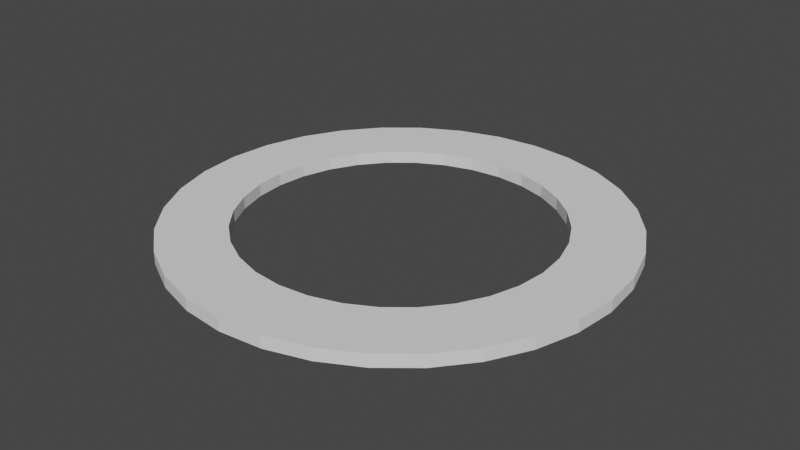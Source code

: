 # Source: indicator.blend  (saved by Blender 2.90.8; exported with 4.5.12 LTS)
import bpy
from mathutils import Matrix  # noqa: F401  (used for matrix-valued properties, if any)

bpy.ops.wm.read_factory_settings(use_empty=True)
scene = bpy.context.scene
scene.name = 'Scene'

# ---- collections
col_collection = bpy.data.collections.new('Collection'); scene.collection.children.link(col_collection)

# ---- world
world_world = bpy.data.worlds.new('World'); scene.world = world_world
world_world.use_nodes = True; world_world.node_tree.nodes.clear()
_N = world_world.node_tree.nodes; _L = world_world.node_tree.links
n0 = _N.new('ShaderNodeOutputWorld'); n0.name = 'World Output'; n0.location = (300, 300)
n1 = _N.new('ShaderNodeBackground'); n1.name = 'Background'; n1.location = (10, 300)
n1.inputs[0].default_value = (0.05088, 0.05088, 0.05088, 1.0)
_L.new(n1.outputs[0], n0.inputs[0])
n0.is_active_output = True
world_world.color = (0.05088, 0.05088, 0.05088)
world_world.use_sun_shadow = False
world_world.sun_shadow_jitter_overblur = 0.0

# ---- meshes
me_cylinder_001 = bpy.data.meshes.new('Cylinder.001')
me_cylinder_001.from_pydata([(0.0, 1.0, -1.0), (0.0, 1.0, 1.0), (0.1951, 0.9808, -1.0), (0.1951, 0.9808, 1.0), (0.3827, 0.9239, -1.0), (0.3827, 0.9239, 1.0), (0.5556, 0.8315, -1.0), (0.5556, 0.8315, 1.0), (0.7071, 0.7071, -1.0), (0.7071, 0.7071, 1.0), (0.8315, 0.5556, -1.0), (0.8315, 0.5556, 1.0), (0.9239, 0.3827, -1.0), (0.9239, 0.3827, 1.0), (0.9808, 0.1951, -1.0), (0.9808, 0.1951, 1.0), (1.0, 7.55e-08, -1.0), (1.0, 7.55e-08, 1.0), (0.9808, -0.1951, -1.0), (0.9808, -0.1951, 1.0), (0.9239, -0.3827, -1.0), (0.9239, -0.3827, 1.0), (0.8315, -0.5556, -1.0), (0.8315, -0.5556, 1.0), (0.7071, -0.7071, -1.0), (0.7071, -0.7071, 1.0), (0.5556, -0.8315, -1.0), (0.5556, -0.8315, 1.0), (0.3827, -0.9239, -1.0), (0.3827, -0.9239, 1.0), (0.1951, -0.9808, -1.0), (0.1951, -0.9808, 1.0), (-3.258e-07, -1.0, -1.0), (-3.258e-07, -1.0, 1.0), (-0.1951, -0.9808, -1.0), (-0.1951, -0.9808, 1.0), (-0.3827, -0.9239, -1.0), (-0.3827, -0.9239, 1.0), (-0.5556, -0.8315, -1.0), (-0.5556, -0.8315, 1.0), (-0.7071, -0.7071, -1.0), (-0.7071, -0.7071, 1.0), (-0.8315, -0.5556, -1.0), (-0.8315, -0.5556, 1.0), (-0.9239, -0.3827, -1.0), (-0.9239, -0.3827, 1.0), (-0.9808, -0.1951, -1.0), (-0.9808, -0.1951, 1.0), (-1.0, 9.656e-07, -1.0), (-1.0, 9.656e-07, 1.0), (-0.9808, 0.1951, -1.0), (-0.9808, 0.1951, 1.0), (-0.9239, 0.3827, -1.0), (-0.9239, 0.3827, 1.0), (-0.8315, 0.5556, -1.0), (-0.8315, 0.5556, 1.0), (-0.7071, 0.7071, -1.0), (-0.7071, 0.7071, 1.0), (-0.5556, 0.8315, -1.0), (-0.5556, 0.8315, 1.0), (-0.3827, 0.9239, -1.0), (-0.3827, 0.9239, 1.0), (-0.1951, 0.9808, -1.0), (-0.1951, 0.9808, 1.0), (-0.6876, 0.1368, 1.0), (-0.6876, 0.1368, -1.0), (-0.6477, 0.2683, 1.0), (-0.6477, 0.2683, -1.0), (0.3895, 0.5829, 1.0), (0.3895, 0.5829, -1.0), (0.2683, 0.6477, 1.0), (0.2683, 0.6477, -1.0), (-0.7011, 6.769e-07, 1.0), (-0.7011, 6.769e-07, -1.0), (0.1368, 0.6876, 1.0), (0.1368, 0.6876, -1.0), (0.5829, 0.3895, 1.0), (0.5829, 0.3895, -1.0), (0.4957, 0.4957, 1.0), (0.4957, 0.4957, -1.0), (0.4957, -0.4957, 1.0), (0.4957, -0.4957, -1.0), (0.3895, -0.5829, 1.0), (0.3895, -0.5829, -1.0), (0.6477, 0.2683, 1.0), (0.6477, 0.2683, -1.0), (-0.1368, -0.6876, 1.0), (-0.1368, -0.6876, -1.0), (-0.6876, -0.1368, 1.0), (-0.6876, -0.1368, -1.0), (-0.3895, 0.5829, 1.0), (-0.3895, 0.5829, -1.0), (-0.2683, -0.6477, 1.0), (-0.2683, -0.6477, -1.0), (0.6477, -0.2683, 1.0), (0.6477, -0.2683, -1.0), (0.6876, -0.1368, 1.0), (0.6876, -0.1368, -1.0), (0.5829, -0.3895, 1.0), (0.5829, -0.3895, -1.0), (0.7011, 5.293e-08, 1.0), (0.7011, 5.293e-08, -1.0), (-0.5829, 0.3895, 1.0), (-0.5829, 0.3895, -1.0), (-0.4957, 0.4957, 1.0), (-0.4957, 0.4957, -1.0), (-0.2683, 0.6477, 1.0), (-0.2683, 0.6477, -1.0), (0.0, 0.7011, 1.0), (0.0, 0.7011, -1.0), (0.1368, -0.6876, 1.0), (0.1368, -0.6876, -1.0), (0.6876, 0.1368, 1.0), (0.6876, 0.1368, -1.0), (0.2683, -0.6477, 1.0), (0.2683, -0.6477, -1.0), (-0.5829, -0.3895, 1.0), (-0.5829, -0.3895, -1.0), (-0.4957, -0.4957, 1.0), (-0.4957, -0.4957, -1.0), (-0.6477, -0.2683, 1.0), (-0.6477, -0.2683, -1.0), (-0.3895, -0.5829, 1.0), (-0.3895, -0.5829, -1.0), (-2.284e-07, -0.7011, 1.0), (-2.284e-07, -0.7011, -1.0), (-0.1368, 0.6876, 1.0), (-0.1368, 0.6876, -1.0)], [], [(0, 1, 3, 2), (2, 3, 5, 4), (4, 5, 7, 6), (6, 7, 9, 8), (8, 9, 11, 10), (10, 11, 13, 12), (12, 13, 15, 14), (14, 15, 17, 16), (16, 17, 19, 18), (18, 19, 21, 20), (20, 21, 23, 22), (22, 23, 25, 24), (24, 25, 27, 26), (26, 27, 29, 28), (28, 29, 31, 30), (30, 31, 33, 32), (32, 33, 35, 34), (34, 35, 37, 36), (36, 37, 39, 38), (38, 39, 41, 40), (40, 41, 43, 42), (42, 43, 45, 44), (44, 45, 47, 46), (46, 47, 49, 48), (48, 49, 51, 50), (50, 51, 53, 52), (52, 53, 55, 54), (54, 55, 57, 56), (56, 57, 59, 58), (58, 59, 61, 60), (3, 1, 63, 61, 59, 57, 55, 53, 51, 49, 72, 64, 66, 102, 104, 90, 106, 126, 108, 74, 70, 68, 78, 76, 84, 112, 100, 17, 15, 13, 11, 9, 7, 5), (60, 61, 63, 62), (62, 63, 1, 0), (0, 2, 4, 6, 8, 10, 12, 14, 16, 101, 113, 85, 77, 79, 69, 71, 75, 109, 127, 107, 91, 105, 103, 67, 65, 73, 48, 50, 52, 54, 56, 58, 60, 62), (100, 101, 97, 96), (98, 99, 81, 80), (94, 95, 99, 98), (72, 73, 65, 64), (84, 85, 113, 112), (112, 113, 101, 100), (78, 79, 77, 76), (126, 127, 109, 108), (124, 125, 87, 86), (66, 67, 103, 102), (110, 111, 125, 124), (106, 107, 127, 126), (68, 69, 79, 78), (92, 93, 123, 122), (17, 100, 96, 94, 98, 80, 82, 114, 110, 124, 86, 92, 122, 118, 116, 120, 88, 72, 49, 47, 45, 43, 41, 39, 37, 35, 33, 31, 29, 27, 25, 23, 21, 19), (70, 71, 69, 68), (80, 81, 83, 82), (104, 105, 91, 90), (64, 65, 67, 66), (122, 123, 119, 118), (82, 83, 115, 114), (116, 117, 121, 120), (108, 109, 75, 74), (76, 77, 85, 84), (88, 89, 73, 72), (96, 97, 95, 94), (86, 87, 93, 92), (90, 91, 107, 106), (74, 75, 71, 70), (120, 121, 89, 88), (114, 115, 111, 110), (102, 103, 105, 104), (118, 119, 117, 116), (48, 73, 89, 121, 117, 119, 123, 93, 87, 125, 111, 115, 83, 81, 99, 95, 97, 101, 16, 18, 20, 22, 24, 26, 28, 30, 32, 34, 36, 38, 40, 42, 44, 46)])
_uv = me_cylinder_001.uv_layers.new(name='UVMap')
_uv.uv.foreach_set('vector', [1.0, 0.5, 1.0, 1.0, 0.9688, 1.0, 0.9688, 0.5, 0.9688, 0.5, 0.9688, 1.0, 0.9375, 1.0, 0.9375, 0.5, 0.9375, 0.5, 0.9375, 1.0, 0.9062, 1.0, 0.9062, 0.5, 0.9062, 0.5, 0.9062, 1.0, 0.875, 1.0, 0.875, 0.5, 0.875, 0.5, 0.875, 1.0, 0.8438, 1.0, 0.8438, 0.5, 0.8438, 0.5, 0.8438, 1.0, 0.8125, 1.0, 0.8125, 0.5, 0.8125, 0.5, 0.8125, 1.0, 0.7812, 1.0, 0.7812, 0.5, 0.7812, 0.5, 0.7812, 1.0, 0.75, 1.0, 0.75, 0.5, 0.75, 0.5, 0.75, 1.0, 0.7188, 1.0, 0.7188, 0.5, 0.7188, 0.5, 0.7188, 1.0, 0.6875, 1.0, 0.6875, 0.5, 0.6875, 0.5, 0.6875, 1.0, 0.6562, 1.0, 0.6562, 0.5, 0.6562, 0.5, 0.6562, 1.0, 0.625, 1.0, 0.625, 0.5, 0.625, 0.5, 0.625, 1.0, 0.5938, 1.0, 0.5938, 0.5, 0.5938, 0.5, 0.5938, 1.0, 0.5625, 1.0, 0.5625, 0.5, 0.5625, 0.5, 0.5625, 1.0, 0.5312, 1.0, 0.5312, 0.5, 0.5312, 0.5, 0.5312, 1.0, 0.5, 1.0, 0.5, 0.5, 0.5, 0.5, 0.5, 1.0, 0.4688, 1.0, 0.4688, 0.5, 0.4688, 0.5, 0.4688, 1.0, 0.4375, 1.0, 0.4375, 0.5, 0.4375, 0.5, 0.4375, 1.0, 0.4062, 1.0, 0.4062, 0.5, 0.4062, 0.5, 0.4062, 1.0, 0.375, 1.0, 0.375, 0.5, 0.375, 0.5, 0.375, 1.0, 0.3438, 1.0, 0.3438, 0.5, 0.3438, 0.5, 0.3438, 1.0, 0.3125, 1.0, 0.3125, 0.5, 0.3125, 0.5, 0.3125, 1.0, 0.2812, 1.0, 0.2812, 0.5, 0.2812, 0.5, 0.2812, 1.0, 0.25, 1.0, 0.25, 0.5, 0.25, 0.5, 0.25, 1.0, 0.2188, 1.0, 0.2188, 0.5, 0.2188, 0.5, 0.2188, 1.0, 0.1875, 1.0, 0.1875, 0.5, 0.1875, 0.5, 0.1875, 1.0, 0.1562, 1.0, 0.1562, 0.5, 0.1562, 0.5, 0.1562, 1.0, 0.125, 1.0, 0.125, 0.5, 0.125, 0.5, 0.125, 1.0, 0.09375, 1.0, 0.09375, 0.5, 0.09375, 0.5, 0.09375, 1.0, 0.0625, 1.0, 0.0625, 0.5, 0.2968, 0.4854, 0.25, 0.49, 0.2032, 0.4854, 0.1582, 0.4717, 0.1167, 0.4496, 0.08029, 0.4197, 0.05045, 0.3833, 0.02827, 0.3418, 0.01461, 0.2968, 0.01, 0.25, 0.08175, 0.25, 0.08498, 0.2828, 0.09455, 0.3144, 0.1101, 0.3435, 0.131, 0.369, 0.1565, 0.3899, 0.1856, 0.4054, 0.2172, 0.415, 0.25, 0.4183, 0.2828, 0.415, 0.3144, 0.4054, 0.3435, 0.3899, 0.369, 0.369, 0.3899, 0.3435, 0.4054, 0.3144, 0.415, 0.2828, 0.4183, 0.25, 0.49, 0.25, 0.4854, 0.2968, 0.4717, 0.3418, 0.4496, 0.3833, 0.4197, 0.4197, 0.3833, 0.4496, 0.3418, 0.4717, 0.0625, 0.5, 0.0625, 1.0, 0.03125, 1.0, 0.03125, 0.5, 0.03125, 0.5, 0.03125, 1.0, 0.0, 1.0, 0.0, 0.5, 0.75, 0.49, 0.7968, 0.4854, 0.8418, 0.4717, 0.8833, 0.4496, 0.9197, 0.4197, 0.9496, 0.3833, 0.9717, 0.3418, 0.9854, 0.2968, 0.99, 0.25, 0.9183, 0.25, 0.915, 0.2828, 0.9054, 0.3144, 0.8899, 0.3435, 0.869, 0.369, 0.8435, 0.3899, 0.8144, 0.4054, 0.7828, 0.415, 0.75, 0.4183, 0.7172, 0.415, 0.6856, 0.4054, 0.6565, 0.3899, 0.631, 0.369, 0.6101, 0.3435, 0.5946, 0.3144, 0.585, 0.2828, 0.5817, 0.25, 0.51, 0.25, 0.5146, 0.2968, 0.5283, 0.3418, 0.5504, 0.3833, 0.5803, 0.4197, 0.6167, 0.4496, 0.6582, 0.4717, 0.7032, 0.4854, 0.75, 0.74, 0.75, 0.76, 0.7188, 0.76, 0.7188, 0.74, 0.6562, 0.74, 0.6562, 0.76, 0.625, 0.76, 0.625, 0.74, 0.6875, 0.74, 0.6875, 0.76, 0.6562, 0.76, 0.6562, 0.74, 0.25, 0.74, 0.25, 0.76, 0.2188, 0.76, 0.2188, 0.74, 0.8125, 0.74, 0.8125, 0.76, 0.7812, 0.76, 0.7813, 0.74, 0.7813, 0.74, 0.7812, 0.76, 0.75, 0.76, 0.75, 0.74, 0.875, 0.74, 0.875, 0.76, 0.8438, 0.76, 0.8438, 0.74, 0.03125, 0.74, 0.03125, 0.76, 0.0, 0.76, 0.0, 0.74, 0.5, 0.74, 0.5, 0.76, 0.4688, 0.76, 0.4688, 0.74, 0.1875, 0.74, 0.1875, 0.76, 0.1562, 0.76, 0.1562, 0.74, 0.5312, 0.74, 0.5312, 0.76, 0.5, 0.76, 0.5, 0.74, 0.0625, 0.74, 0.0625, 0.76, 0.03125, 0.76, 0.03125, 0.74, 0.9062, 0.74, 0.9062, 0.76, 0.875, 0.76, 0.875, 0.74, 0.4375, 0.74, 0.4375, 0.76, 0.4062, 0.76, 0.4062, 0.74, 0.49, 0.25, 0.4183, 0.25, 0.415, 0.2172, 0.4054, 0.1856, 0.3899, 0.1565, 0.369, 0.131, 0.3435, 0.1101, 0.3144, 0.09455, 0.2828, 0.08498, 0.25, 0.08175, 0.2172, 0.08498, 0.1856, 0.09455, 0.1565, 0.1101, 0.131, 0.131, 0.1101, 0.1565, 0.09455, 0.1856, 0.08498, 0.2172, 0.08175, 0.25, 0.01, 0.25, 0.01461, 0.2032, 0.02827, 0.1582, 0.05045, 0.1167, 0.08029, 0.08029, 0.1167, 0.05045, 0.1582, 0.02827, 0.2032, 0.01461, 0.25, 0.01, 0.2968, 0.01461, 0.3418, 0.02827, 0.3833, 0.05045, 0.4197, 0.08029, 0.4496, 0.1167, 0.4717, 0.1582, 0.4854, 0.2032, 0.9375, 0.74, 0.9375, 0.76, 0.9062, 0.76, 0.9062, 0.74, 0.625, 0.74, 0.625, 0.76, 0.5938, 0.76, 0.5938, 0.74, 0.125, 0.74, 0.125, 0.76, 0.09375, 0.76, 0.09375, 0.74, 0.2188, 0.74, 0.2188, 0.76, 0.1875, 0.76, 0.1875, 0.74, 0.4062, 0.74, 0.4062, 0.76, 0.375, 0.76, 0.375, 0.74, 0.5938, 0.74, 0.5938, 0.76, 0.5625, 0.76, 0.5625, 0.74, 0.3438, 0.74, 0.3438, 0.76, 0.3125, 0.76, 0.3125, 0.74, 1.0, 0.74, 1.0, 0.76, 0.9688, 0.76, 0.9688, 0.74, 0.8438, 0.74, 0.8438, 0.76, 0.8125, 0.76, 0.8125, 0.74, 0.2812, 0.74, 0.2812, 0.76, 0.25, 0.76, 0.25, 0.74, 0.7188, 0.74, 0.7188, 0.76, 0.6875, 0.76, 0.6875, 0.74, 0.4688, 0.74, 0.4688, 0.76, 0.4375, 0.76, 0.4375, 0.74, 0.09375, 0.74, 0.09375, 0.76, 0.0625, 0.76, 0.0625, 0.74, 0.9688, 0.74, 0.9688, 0.76, 0.9375, 0.76, 0.9375, 0.74, 0.3125, 0.74, 0.3125, 0.76, 0.2812, 0.76, 0.2812, 0.74, 0.5625, 0.74, 0.5625, 0.76, 0.5312, 0.76, 0.5312, 0.74, 0.1562, 0.74, 0.1562, 0.76, 0.125, 0.76, 0.125, 0.74, 0.375, 0.74, 0.375, 0.76, 0.3438, 0.76, 0.3438, 0.74, 0.51, 0.25, 0.5817, 0.25, 0.585, 0.2172, 0.5946, 0.1856, 0.6101, 0.1565, 0.631, 0.131, 0.6565, 0.1101, 0.6856, 0.09455, 0.7172, 0.08498, 0.75, 0.08175, 0.7828, 0.08498, 0.8144, 0.09455, 0.8435, 0.1101, 0.869, 0.131, 0.8899, 0.1565, 0.9054, 0.1856, 0.915, 0.2172, 0.9183, 0.25, 0.99, 0.25, 0.9854, 0.2032, 0.9717, 0.1582, 0.9496, 0.1167, 0.9197, 0.08029, 0.8833, 0.05045, 0.8418, 0.02827, 0.7968, 0.01461, 0.75, 0.01, 0.7032, 0.01461, 0.6582, 0.02827, 0.6167, 0.05045, 0.5803, 0.08029, 0.5504, 0.1167, 0.5283, 0.1582, 0.5146, 0.2032])
me_cylinder_001.use_remesh_fix_poles = True
me_cylinder_001.use_remesh_preserve_attributes = False
me_cylinder_001.use_mirror_vertex_groups = False
me_cylinder_001.update()

# ---- objects
ob_cylinder_001 = bpy.data.objects.new('Cylinder.001', me_cylinder_001)

# ---- transforms, parenting, visibility, modifiers, constraints
ob_cylinder_001.location = (0.0, 0.0, 0.0)
ob_cylinder_001.scale = (1.0, 1.0, -0.02801)
ob_cylinder_001.lineart.crease_threshold = 0.0

# ---- collection membership
col_collection.objects.link(ob_cylinder_001)

# ---- scene / render settings (as saved in the file)
scene.frame_start = 1; scene.frame_end = 250; scene.frame_set(1)
scene.render.engine = 'BLENDER_EEVEE_NEXT'
scene.cycles.use_denoising = False
scene.cycles.samples = 128
scene.cycles.sampling_pattern = 'TABULATED_SOBOL'
scene.cycles.use_adaptive_sampling = False
scene.cycles.use_light_tree = False
scene.view_settings.view_transform = 'Filmic'
bpy.context.view_layer.update()

# ---- added for rendering (the .blend has no active camera and no usable light): camera, sun
cam_auto = bpy.data.cameras.new('AutoCamera')
cam_auto.lens = 50.0
cam_auto.sensor_width = 36.0
cam_auto.clip_end = 1000.0
ob_auto_camera = bpy.data.objects.new('AutoCamera', cam_auto)
scene.collection.objects.link(ob_auto_camera)
ob_auto_camera.location = (2.61744, -3.14093, 2.09395)
ob_auto_camera.rotation_euler = (1.09748, -7.21219e-08, 0.694738)
scene.camera = ob_auto_camera
light_auto_sun = bpy.data.lights.new('AutoSun', 'SUN')
light_auto_sun.energy = 3.0
light_auto_sun.angle = 0.0523599
ob_auto_sun = bpy.data.objects.new('AutoSun', light_auto_sun)
scene.collection.objects.link(ob_auto_sun)
ob_auto_sun.rotation_euler = (0.872665, 0.174533, 0.523599)
bpy.context.view_layer.update()
